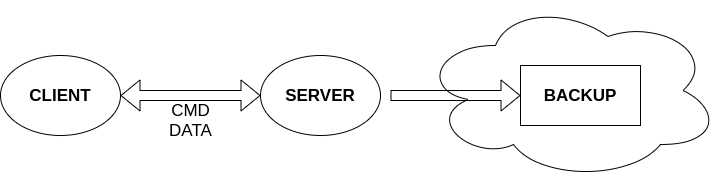

The diagram above was exported from draw.io. Its source (the exported page's mxGraphModel, read from the mxfile embedded in the PNG):
<mxGraphModel dx="866" dy="515" grid="1" gridSize="10" guides="1" tooltips="1" connect="1" arrows="1" fold="1" page="1" pageScale="1" pageWidth="827" pageHeight="1169" math="0" shadow="0">
  <root>
    <mxCell id="0" />
    <mxCell id="1" parent="0" />
    <mxCell id="njbCkH26cBi3Lrjw5Kvx-3" value="" style="ellipse;shape=cloud;whiteSpace=wrap;html=1;" vertex="1" parent="1">
      <mxGeometry x="480" y="30" width="300" height="180" as="geometry" />
    </mxCell>
    <mxCell id="TcEiIGRqbE9srzs29XWU-2" value="CLIENT" style="ellipse;whiteSpace=wrap;html=1;fontStyle=1;fontSize=17;" parent="1" vertex="1">
      <mxGeometry x="60" y="85" width="120" height="80" as="geometry" />
    </mxCell>
    <mxCell id="TcEiIGRqbE9srzs29XWU-3" value="SERVER" style="ellipse;whiteSpace=wrap;html=1;fontStyle=1;fontSize=17;" parent="1" vertex="1">
      <mxGeometry x="320" y="85" width="120" height="80" as="geometry" />
    </mxCell>
    <mxCell id="TcEiIGRqbE9srzs29XWU-5" value="CMD&lt;br&gt;DATA" style="text;html=1;align=center;verticalAlign=middle;resizable=0;points=[];autosize=1;fontSize=17;" parent="1" vertex="1">
      <mxGeometry x="220" y="125" width="60" height="50" as="geometry" />
    </mxCell>
    <mxCell id="TcEiIGRqbE9srzs29XWU-6" value="" style="shape=flexArrow;endArrow=classic;startArrow=classic;html=1;fontSize=17;exitX=1;exitY=0.5;exitDx=0;exitDy=0;entryX=0;entryY=0.5;entryDx=0;entryDy=0;" parent="1" source="TcEiIGRqbE9srzs29XWU-2" target="TcEiIGRqbE9srzs29XWU-3" edge="1">
      <mxGeometry width="50" height="50" relative="1" as="geometry">
        <mxPoint x="60" y="245" as="sourcePoint" />
        <mxPoint x="110" y="195" as="targetPoint" />
      </mxGeometry>
    </mxCell>
    <mxCell id="TaSZ-3k7HtSOT46r6X2M-1" value="" style="shape=flexArrow;endArrow=classic;html=1;fontSize=17;" parent="1" edge="1">
      <mxGeometry width="50" height="50" relative="1" as="geometry">
        <mxPoint x="450" y="125" as="sourcePoint" />
        <mxPoint x="580" y="125" as="targetPoint" />
      </mxGeometry>
    </mxCell>
    <mxCell id="TaSZ-3k7HtSOT46r6X2M-2" value="&lt;b&gt;BACKUP&lt;/b&gt;" style="rounded=0;whiteSpace=wrap;html=1;fontSize=17;" parent="1" vertex="1">
      <mxGeometry x="580" y="95" width="120" height="60" as="geometry" />
    </mxCell>
  </root>
</mxGraphModel>